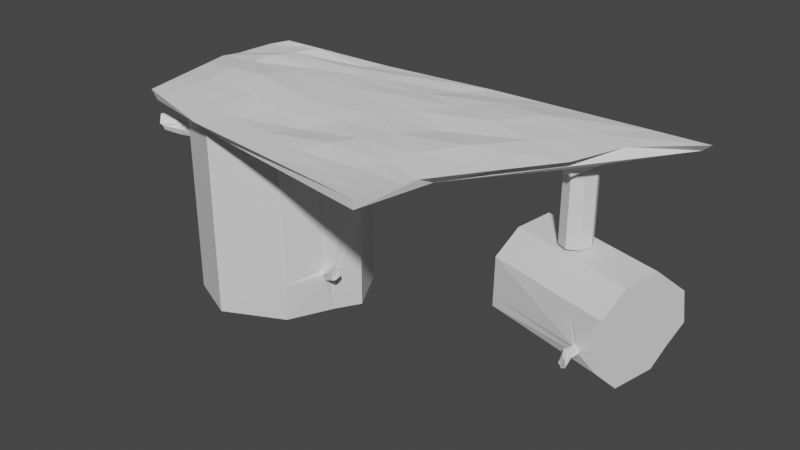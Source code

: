 # Source: table.blend  (saved by Blender 3.6.11; exported with 4.5.12 LTS)
import bpy
from mathutils import Matrix  # noqa: F401  (used for matrix-valued properties, if any)

bpy.ops.wm.read_factory_settings(use_empty=True)
scene = bpy.context.scene
scene.name = 'Scene'

# ---- collections
col_collection = bpy.data.collections.new('Collection'); scene.collection.children.link(col_collection)

# ---- materials (node trees are filled in below, after node groups)
mat_material = bpy.data.materials.new('Material')
mat_material.alpha_threshold = 0.0
mat_material.use_transparent_shadow = False
mat_material.roughness = 0.5
mat_material.line_color = (0.0, 0.0, 0.0, 1.0)

# ---- material node trees
mat_material.use_nodes = True; mat_material.node_tree.nodes.clear()
_N = mat_material.node_tree.nodes; _L = mat_material.node_tree.links
n0 = _N.new('ShaderNodeOutputMaterial'); n0.name = 'Material Output'; n0.location = (300, 300)
n1 = _N.new('ShaderNodeBsdfPrincipled'); n1.name = 'Principled BSDF'; n1.location = (10, 300)
n1.distribution = 'GGX'
n1.subsurface_method = 'RANDOM_WALK_SKIN'
n1.inputs[3].default_value = 1.45
n1.inputs[27].default_value = (0.0, 0.0, 0.0, 1.0)
n1.inputs[28].default_value = 1.0
_L.new(n1.outputs[0], n0.inputs[0])
n0.is_active_output = True

# ---- world
world_world = bpy.data.worlds.new('World'); scene.world = world_world
world_world.use_nodes = True; world_world.node_tree.nodes.clear()
_N = world_world.node_tree.nodes; _L = world_world.node_tree.links
n0 = _N.new('ShaderNodeOutputWorld'); n0.name = 'World Output'; n0.location = (300, 300)
n1 = _N.new('ShaderNodeBackground'); n1.name = 'Background'; n1.location = (10, 300)
n1.inputs[0].default_value = (0.05088, 0.05088, 0.05088, 1.0)
_L.new(n1.outputs[0], n0.inputs[0])
n0.is_active_output = True
world_world.color = (0.05088, 0.05088, 0.05088)
world_world.use_sun_shadow = False
world_world.sun_shadow_jitter_overblur = 0.0

# ---- meshes
me_cube = bpy.data.meshes.new('Cube')
me_cube.from_pydata([(0.7045, 0.7045, 1.0), (0.7045, 0.7045, -1.0), (0.808, -0.2422, -0.5064), (0.8311, -0.2479, -0.609), (-0.7045, 0.7045, 1.0), (-0.7045, 0.7045, -1.0), (-0.8171, -0.5389, 0.7351), (-0.8171, -0.5389, 0.627), (-0.1118, 1.0, -1.0), (-0.1118, -0.9677, 1.0), (-0.1118, -0.9677, -1.0), (-0.1118, 1.0, 1.0), (-0.8681, -0.4502, 0.6242), (0.8669, -0.1456, -0.5056), (-0.8681, -0.4502, 0.7323), (0.8669, -0.1565, -0.6095), (-0.1118, 0.1682, -1.0), (-0.1118, 0.1682, 1.0), (-1.0, 0.1682, -1.0), (-0.7045, -0.7045, -1.0), (-0.7045, -0.7045, 1.0), (-1.0, 0.1682, 1.0), (-1.044, -0.4977, 0.6242), (-0.9933, -0.5864, 0.627), (-0.9933, -0.5864, 0.7351), (-1.044, -0.4977, 0.7323), (-0.8492, -0.4668, 0.758), (-0.8156, -0.3764, 1.0), (-1.009, -0.5766, 0.7593), (-0.9933, -0.6177, 0.6958), (-0.7045, -0.7045, 0.6822), (-0.8171, -0.5484, 0.661), (-0.7651, -0.5256, -1.0), (-1.021, -0.5485, 0.6006), (-0.8408, -0.488, 0.6009), (-1.0, 0.1682, 0.4412), (-1.044, -0.4882, 0.6916), (-0.8681, -0.4188, 0.6413), (-1.172, -0.5822, 0.7219), (-1.145, -0.6198, 0.6867), (-1.145, -0.6958, 0.6773), (-1.145, -0.7229, 0.7321), (-1.161, -0.7428, 0.7543), (-1.196, -0.6912, 0.8394), (-1.196, -0.6492, 0.8339), (-1.196, -0.588, 0.794), (0.5894, -0.6485, 1.0), (0.5894, -0.6259, -1.0), (1.0, 0.1682, 1.0), (1.0, 0.1682, -1.0), (0.8161, -0.274, -0.5446), (0.6304, -0.6325, -0.5788), (0.757, -0.2523, 1.005), (0.8376, -0.197, -0.4901), (1.0, 0.1682, 0.02227), (0.8669, -0.1456, -0.5681), (0.8474, -0.1674, -0.6289), (0.8458, -0.1281, -0.989), (0.9758, -0.273, -0.3955), (0.9908, -0.3286, -0.4369), (0.9973, -0.2008, -0.4563), (0.9676, -0.2279, -0.4167), (1.007, -0.3277, -0.5199), (1.027, -0.3062, -0.5256), (1.027, -0.2634, -0.5257), (1.027, -0.2028, -0.51)], [], [(17, 21, 27, 20, 9), (10, 9, 20, 30, 19), (18, 35, 21, 4, 5), (16, 49, 57, 47, 10), (13, 53, 60, 65), (8, 11, 0, 1), (5, 4, 11, 8), (18, 16, 10, 19, 32), (47, 51, 46, 9, 10), (48, 17, 9, 46, 52), (0, 11, 17, 48), (5, 8, 16, 18), (1, 0, 48, 54, 49), (8, 1, 49, 16), (6, 26, 28, 24), (11, 4, 21, 17), (7, 34, 32, 19), (6, 31, 30, 20), (14, 26, 27, 21), (12, 37, 35, 18), (36, 22, 45, 44), (12, 34, 33, 22), (14, 37, 36, 25), (7, 31, 29, 23), (28, 26, 14, 25), (27, 26, 6, 20), (30, 31, 7, 19), (29, 31, 6, 24), (33, 34, 7, 23), (32, 34, 12, 18), (36, 37, 12, 22), (35, 37, 14, 21), (39, 40, 41, 42, 43, 44, 45, 38), (29, 24, 41, 40), (24, 28, 42, 41), (22, 33, 38, 45), (25, 36, 44, 43), (23, 29, 40, 39), (28, 25, 43, 42), (33, 23, 39, 38), (3, 50, 51, 47), (2, 53, 52, 46), (15, 56, 57, 49), (13, 55, 54, 48), (51, 50, 2, 46), (52, 53, 13, 48), (54, 55, 15, 49), (57, 56, 3, 47), (63, 64, 65, 60, 61, 58, 59, 62), (53, 2, 61, 60), (2, 50, 58, 61), (3, 56, 62, 59), (55, 13, 65, 64), (56, 15, 63, 62), (50, 3, 59, 58), (15, 55, 64, 63)])
_uv = me_cube.uv_layers.new(name='UVMap')
_uv.uv.foreach_set('vector', [0.75, 0.625, 0.875, 0.625, 0.875, 0.703, 0.875, 0.75, 0.75, 0.75, 0.375, 0.875, 0.625, 0.875, 0.625, 1.0, 0.5853, 1.0, 0.375, 1.0, 0.375, 0.125, 0.5551, 0.125, 0.625, 0.125, 0.625, 0.25, 0.375, 0.25, 0.25, 0.625, 0.375, 0.625, 0.375, 0.6793, 0.375, 0.75, 0.25, 0.75, 0.5922, 0.6617, 0.5922, 0.6883, 0.5922, 0.6883, 0.5922, 0.6617, 0.375, 0.375, 0.625, 0.375, 0.625, 0.5, 0.375, 0.5, 0.375, 0.25, 0.625, 0.25, 0.625, 0.375, 0.375, 0.375, 0.125, 0.625, 0.25, 0.625, 0.25, 0.75, 0.125, 0.75, 0.125, 0.7244, 0.375, 0.75, 0.4321, 0.75, 0.625, 0.75, 0.625, 0.875, 0.375, 0.875, 0.625, 0.625, 0.75, 0.625, 0.75, 0.75, 0.625, 0.75, 0.625, 0.6743, 0.625, 0.5, 0.75, 0.5, 0.75, 0.625, 0.625, 0.625, 0.125, 0.5, 0.25, 0.5, 0.25, 0.625, 0.125, 0.625, 0.375, 0.5, 0.625, 0.5, 0.625, 0.625, 0.5028, 0.625, 0.375, 0.625, 0.25, 0.5, 0.375, 0.5, 0.375, 0.625, 0.25, 0.625, 0.5869, 0.04135, 0.5869, 0.06798, 0.5869, 0.05479, 0.5869, 0.04135, 0.75, 0.5, 0.875, 0.5, 0.875, 0.625, 0.75, 0.625, 0.4131, 0.04135, 0.4131, 0.06105, 0.375, 0.02562, 0.375, 0.0, 0.5869, 0.04135, 0.4772, 0.04135, 0.5853, 0.0, 0.625, 0.0, 0.5869, 0.08365, 0.5869, 0.06798, 0.625, 0.047, 0.625, 0.125, 0.4131, 0.08365, 0.46, 0.08365, 0.5551, 0.125, 0.375, 0.125, 0.5153, 0.08365, 0.4131, 0.08365, 0.4131, 0.08365, 0.5153, 0.08365, 0.4131, 0.08365, 0.4131, 0.06105, 0.4131, 0.06397, 0.4131, 0.08365, 0.5869, 0.08365, 0.46, 0.08365, 0.5153, 0.08365, 0.5869, 0.08365, 0.4131, 0.04135, 0.4772, 0.04135, 0.5156, 0.04135, 0.4131, 0.04135, 0.5869, 0.05479, 0.5869, 0.06798, 0.5869, 0.08365, 0.5869, 0.08365, 0.625, 0.047, 0.5869, 0.06798, 0.5869, 0.04135, 0.625, 0.0, 0.5853, 0.0, 0.4772, 0.04135, 0.4131, 0.04135, 0.375, 0.0, 0.5156, 0.04135, 0.4772, 0.04135, 0.5869, 0.04135, 0.5869, 0.04135, 0.4131, 0.06397, 0.4131, 0.06105, 0.4131, 0.04135, 0.4131, 0.04135, 0.375, 0.02562, 0.4131, 0.06105, 0.4131, 0.08365, 0.375, 0.125, 0.5153, 0.08365, 0.46, 0.08365, 0.4131, 0.08365, 0.4131, 0.08365, 0.5551, 0.125, 0.46, 0.08365, 0.5869, 0.08365, 0.625, 0.125, 0.4131, 0.04135, 0.5156, 0.04135, 0.5869, 0.04135, 0.5869, 0.05479, 0.5869, 0.08365, 0.5153, 0.08365, 0.4131, 0.08365, 0.4131, 0.06397, 0.5156, 0.04135, 0.5869, 0.04135, 0.5869, 0.04135, 0.5156, 0.04135, 0.5869, 0.04135, 0.5869, 0.05479, 0.5869, 0.05479, 0.5869, 0.04135, 0.4131, 0.08365, 0.4131, 0.06397, 0.4131, 0.06397, 0.4131, 0.08365, 0.5869, 0.08365, 0.5153, 0.08365, 0.5153, 0.08365, 0.5869, 0.08365, 0.4131, 0.04135, 0.5156, 0.04135, 0.5156, 0.04135, 0.4131, 0.04135, 0.5869, 0.05479, 0.5869, 0.08365, 0.5869, 0.08365, 0.5869, 0.05479, 0.4131, 0.06397, 0.4131, 0.04135, 0.4131, 0.04135, 0.4131, 0.06397, 0.4078, 0.7133, 0.517, 0.7133, 0.4321, 0.75, 0.375, 0.75, 0.5922, 0.7133, 0.5922, 0.6883, 0.625, 0.6743, 0.625, 0.75, 0.4078, 0.6617, 0.4078, 0.6846, 0.375, 0.6793, 0.375, 0.625, 0.5922, 0.6617, 0.5097, 0.6617, 0.5028, 0.625, 0.625, 0.625, 0.4321, 0.75, 0.517, 0.7133, 0.5922, 0.7133, 0.625, 0.75, 0.625, 0.6743, 0.5922, 0.6883, 0.5922, 0.6617, 0.625, 0.625, 0.5028, 0.625, 0.5097, 0.6617, 0.4078, 0.6617, 0.375, 0.625, 0.375, 0.6793, 0.4078, 0.6846, 0.4078, 0.7133, 0.375, 0.75, 0.4078, 0.6617, 0.5097, 0.6617, 0.5922, 0.6617, 0.5922, 0.6883, 0.5922, 0.7133, 0.517, 0.7133, 0.4078, 0.7133, 0.4078, 0.6846, 0.5922, 0.6883, 0.5922, 0.7133, 0.5922, 0.7133, 0.5922, 0.6883, 0.5922, 0.7133, 0.517, 0.7133, 0.517, 0.7133, 0.5922, 0.7133, 0.4078, 0.7133, 0.4078, 0.6846, 0.4078, 0.6846, 0.4078, 0.7133, 0.5097, 0.6617, 0.5922, 0.6617, 0.5922, 0.6617, 0.5097, 0.6617, 0.4078, 0.6846, 0.4078, 0.6617, 0.4078, 0.6617, 0.4078, 0.6846, 0.517, 0.7133, 0.4078, 0.7133, 0.4078, 0.7133, 0.517, 0.7133, 0.4078, 0.6617, 0.5097, 0.6617, 0.5097, 0.6617, 0.4078, 0.6617])
me_cube.materials.append(mat_material)
me_cube.use_mirror_vertex_groups = False
me_cube.update()
me_cube_001 = bpy.data.meshes.new('Cube.001')
me_cube_001.from_pydata([(0.7045, 0.7045, 1.0), (0.7045, 0.7045, -1.0), (0.808, -0.2422, -0.5064), (0.8311, -0.2479, -0.609), (-0.7045, 0.7045, 1.0), (-0.7045, 0.7045, -1.0), (-0.8171, -0.5389, 0.7351), (-0.8171, -0.5389, 0.627), (-0.1118, 1.0, -1.0), (-0.1118, -0.9677, 1.0), (-0.1118, -0.9677, -1.0), (-0.1118, 1.0, 1.0), (-0.8681, -0.4502, 0.6242), (0.8669, -0.1456, -0.5056), (-0.8681, -0.4502, 0.7323), (0.8669, -0.1565, -0.6095), (-0.1118, 0.1682, -1.0), (-0.1118, 0.1682, 1.0), (-1.0, 0.1682, -1.0), (-0.7045, -0.7045, -1.0), (-0.7045, -0.7045, 1.0), (-1.0, 0.1682, 1.0), (-1.044, -0.4977, 0.6242), (-0.9933, -0.5864, 0.627), (-0.9933, -0.5864, 0.7351), (-1.044, -0.4977, 0.7323), (-0.8492, -0.4668, 0.758), (-0.8156, -0.3764, 1.0), (-1.009, -0.5766, 0.7593), (-0.9933, -0.6177, 0.6958), (-0.7045, -0.7045, 0.6822), (-0.8171, -0.5484, 0.661), (-0.7651, -0.5256, -1.0), (-1.021, -0.5485, 0.6006), (-0.8408, -0.488, 0.6009), (-1.0, 0.1682, 0.4412), (-1.044, -0.4882, 0.6916), (-0.8681, -0.4188, 0.6413), (-1.172, -0.5822, 0.7219), (-1.145, -0.6198, 0.6867), (-1.145, -0.6958, 0.6773), (-1.145, -0.7229, 0.7321), (-1.161, -0.7428, 0.7543), (-1.196, -0.6912, 0.8394), (-1.196, -0.6492, 0.8339), (-1.196, -0.588, 0.794), (0.5894, -0.6485, 1.0), (0.5894, -0.6259, -1.0), (1.0, 0.1682, 1.0), (1.0, 0.1682, -1.0), (0.8161, -0.274, -0.5446), (0.6304, -0.6325, -0.5788), (0.757, -0.2523, 1.005), (0.8376, -0.197, -0.4901), (1.0, 0.1682, 0.02227), (0.8669, -0.1456, -0.5681), (0.8474, -0.1674, -0.6289), (0.8458, -0.1281, -0.989), (0.9758, -0.273, -0.3955), (0.9908, -0.3286, -0.4369), (0.9973, -0.2008, -0.4563), (0.9676, -0.2279, -0.4167), (1.007, -0.3277, -0.5199), (1.027, -0.3062, -0.5256), (1.027, -0.2634, -0.5257), (1.027, -0.2028, -0.51)], [], [(17, 21, 27, 20, 9), (10, 9, 20, 30, 19), (18, 35, 21, 4, 5), (16, 49, 57, 47, 10), (13, 53, 60, 65), (8, 11, 0, 1), (5, 4, 11, 8), (18, 16, 10, 19, 32), (47, 51, 46, 9, 10), (48, 17, 9, 46, 52), (0, 11, 17, 48), (5, 8, 16, 18), (1, 0, 48, 54, 49), (8, 1, 49, 16), (6, 26, 28, 24), (11, 4, 21, 17), (7, 34, 32, 19), (6, 31, 30, 20), (14, 26, 27, 21), (12, 37, 35, 18), (36, 22, 45, 44), (12, 34, 33, 22), (14, 37, 36, 25), (7, 31, 29, 23), (28, 26, 14, 25), (27, 26, 6, 20), (30, 31, 7, 19), (29, 31, 6, 24), (33, 34, 7, 23), (32, 34, 12, 18), (36, 37, 12, 22), (35, 37, 14, 21), (39, 40, 41, 42, 43, 44, 45, 38), (29, 24, 41, 40), (24, 28, 42, 41), (22, 33, 38, 45), (25, 36, 44, 43), (23, 29, 40, 39), (28, 25, 43, 42), (33, 23, 39, 38), (3, 50, 51, 47), (2, 53, 52, 46), (15, 56, 57, 49), (13, 55, 54, 48), (51, 50, 2, 46), (52, 53, 13, 48), (54, 55, 15, 49), (57, 56, 3, 47), (63, 64, 65, 60, 61, 58, 59, 62), (53, 2, 61, 60), (2, 50, 58, 61), (3, 56, 62, 59), (55, 13, 65, 64), (56, 15, 63, 62), (50, 3, 59, 58), (15, 55, 64, 63)])
_uv = me_cube_001.uv_layers.new(name='UVMap')
_uv.uv.foreach_set('vector', [0.75, 0.625, 0.875, 0.625, 0.875, 0.703, 0.875, 0.75, 0.75, 0.75, 0.375, 0.875, 0.625, 0.875, 0.625, 1.0, 0.5853, 1.0, 0.375, 1.0, 0.375, 0.125, 0.5551, 0.125, 0.625, 0.125, 0.625, 0.25, 0.375, 0.25, 0.25, 0.625, 0.375, 0.625, 0.375, 0.6793, 0.375, 0.75, 0.25, 0.75, 0.5922, 0.6617, 0.5922, 0.6883, 0.5922, 0.6883, 0.5922, 0.6617, 0.375, 0.375, 0.625, 0.375, 0.625, 0.5, 0.375, 0.5, 0.375, 0.25, 0.625, 0.25, 0.625, 0.375, 0.375, 0.375, 0.125, 0.625, 0.25, 0.625, 0.25, 0.75, 0.125, 0.75, 0.125, 0.7244, 0.375, 0.75, 0.4321, 0.75, 0.625, 0.75, 0.625, 0.875, 0.375, 0.875, 0.625, 0.625, 0.75, 0.625, 0.75, 0.75, 0.625, 0.75, 0.625, 0.6743, 0.625, 0.5, 0.75, 0.5, 0.75, 0.625, 0.625, 0.625, 0.125, 0.5, 0.25, 0.5, 0.25, 0.625, 0.125, 0.625, 0.375, 0.5, 0.625, 0.5, 0.625, 0.625, 0.5028, 0.625, 0.375, 0.625, 0.25, 0.5, 0.375, 0.5, 0.375, 0.625, 0.25, 0.625, 0.5869, 0.04135, 0.5869, 0.06798, 0.5869, 0.05479, 0.5869, 0.04135, 0.75, 0.5, 0.875, 0.5, 0.875, 0.625, 0.75, 0.625, 0.4131, 0.04135, 0.4131, 0.06105, 0.375, 0.02562, 0.375, 0.0, 0.5869, 0.04135, 0.4772, 0.04135, 0.5853, 0.0, 0.625, 0.0, 0.5869, 0.08365, 0.5869, 0.06798, 0.625, 0.047, 0.625, 0.125, 0.4131, 0.08365, 0.46, 0.08365, 0.5551, 0.125, 0.375, 0.125, 0.5153, 0.08365, 0.4131, 0.08365, 0.4131, 0.08365, 0.5153, 0.08365, 0.4131, 0.08365, 0.4131, 0.06105, 0.4131, 0.06397, 0.4131, 0.08365, 0.5869, 0.08365, 0.46, 0.08365, 0.5153, 0.08365, 0.5869, 0.08365, 0.4131, 0.04135, 0.4772, 0.04135, 0.5156, 0.04135, 0.4131, 0.04135, 0.5869, 0.05479, 0.5869, 0.06798, 0.5869, 0.08365, 0.5869, 0.08365, 0.625, 0.047, 0.5869, 0.06798, 0.5869, 0.04135, 0.625, 0.0, 0.5853, 0.0, 0.4772, 0.04135, 0.4131, 0.04135, 0.375, 0.0, 0.5156, 0.04135, 0.4772, 0.04135, 0.5869, 0.04135, 0.5869, 0.04135, 0.4131, 0.06397, 0.4131, 0.06105, 0.4131, 0.04135, 0.4131, 0.04135, 0.375, 0.02562, 0.4131, 0.06105, 0.4131, 0.08365, 0.375, 0.125, 0.5153, 0.08365, 0.46, 0.08365, 0.4131, 0.08365, 0.4131, 0.08365, 0.5551, 0.125, 0.46, 0.08365, 0.5869, 0.08365, 0.625, 0.125, 0.4131, 0.04135, 0.5156, 0.04135, 0.5869, 0.04135, 0.5869, 0.05479, 0.5869, 0.08365, 0.5153, 0.08365, 0.4131, 0.08365, 0.4131, 0.06397, 0.5156, 0.04135, 0.5869, 0.04135, 0.5869, 0.04135, 0.5156, 0.04135, 0.5869, 0.04135, 0.5869, 0.05479, 0.5869, 0.05479, 0.5869, 0.04135, 0.4131, 0.08365, 0.4131, 0.06397, 0.4131, 0.06397, 0.4131, 0.08365, 0.5869, 0.08365, 0.5153, 0.08365, 0.5153, 0.08365, 0.5869, 0.08365, 0.4131, 0.04135, 0.5156, 0.04135, 0.5156, 0.04135, 0.4131, 0.04135, 0.5869, 0.05479, 0.5869, 0.08365, 0.5869, 0.08365, 0.5869, 0.05479, 0.4131, 0.06397, 0.4131, 0.04135, 0.4131, 0.04135, 0.4131, 0.06397, 0.4078, 0.7133, 0.517, 0.7133, 0.4321, 0.75, 0.375, 0.75, 0.5922, 0.7133, 0.5922, 0.6883, 0.625, 0.6743, 0.625, 0.75, 0.4078, 0.6617, 0.4078, 0.6846, 0.375, 0.6793, 0.375, 0.625, 0.5922, 0.6617, 0.5097, 0.6617, 0.5028, 0.625, 0.625, 0.625, 0.4321, 0.75, 0.517, 0.7133, 0.5922, 0.7133, 0.625, 0.75, 0.625, 0.6743, 0.5922, 0.6883, 0.5922, 0.6617, 0.625, 0.625, 0.5028, 0.625, 0.5097, 0.6617, 0.4078, 0.6617, 0.375, 0.625, 0.375, 0.6793, 0.4078, 0.6846, 0.4078, 0.7133, 0.375, 0.75, 0.4078, 0.6617, 0.5097, 0.6617, 0.5922, 0.6617, 0.5922, 0.6883, 0.5922, 0.7133, 0.517, 0.7133, 0.4078, 0.7133, 0.4078, 0.6846, 0.5922, 0.6883, 0.5922, 0.7133, 0.5922, 0.7133, 0.5922, 0.6883, 0.5922, 0.7133, 0.517, 0.7133, 0.517, 0.7133, 0.5922, 0.7133, 0.4078, 0.7133, 0.4078, 0.6846, 0.4078, 0.6846, 0.4078, 0.7133, 0.5097, 0.6617, 0.5922, 0.6617, 0.5922, 0.6617, 0.5097, 0.6617, 0.4078, 0.6846, 0.4078, 0.6617, 0.4078, 0.6617, 0.4078, 0.6846, 0.517, 0.7133, 0.4078, 0.7133, 0.4078, 0.7133, 0.517, 0.7133, 0.4078, 0.6617, 0.5097, 0.6617, 0.5097, 0.6617, 0.4078, 0.6617])
me_cube_001.materials.append(mat_material)
me_cube_001.use_mirror_vertex_groups = False
me_cube_001.update()
me_cube_002 = bpy.data.meshes.new('Cube.002')
me_cube_002.from_pydata([(-1.144, -1.054, -0.058), (-1.18, -1.078, 0.058), (-1.019, 0.7731, -0.08637), (-1.089, 0.8314, 0.1447), (1.329, -1.767, -0.000456), (1.329, -1.767, 0.1007), (1.958, 0.9288, -0.1593), (2.598, 1.258, 0.07085), (0.8034, 1.23, 0.03957), (-0.4502, -1.361, 0.02617), (-1.383, 0.1672, 0.0428), (1.392, -1.019, 0.03942), (0.2548, 0.006114, 0.1262), (1.877, 0.4228, -0.1711), (-1.383, -0.2265, -0.06197), (1.673, 0.9033, -0.1689), (1.645, 0.6015, -0.1694), (-0.09891, -1.361, -0.06197), (1.393, -0.8036, -0.06923), (2.522, 1.278, -0.02011), (-0.04359, -0.05706, -0.06994), (0.5221, 1.171, -0.05459), (1.878, 0.4238, -0.2565), (1.959, 0.9298, -0.2447), (1.646, 0.6025, -0.2549), (1.673, 0.9042, -0.2546), (-1.245, 0.4905, 0.09115), (1.701, 1.244, 0.05521), (1.36, -1.393, 0.06951), (-0.815, -1.22, 0.04209), (-0.1295, 1.013, 0.08045), (0.4393, -1.564, 0.06346), (0.5018, 0.5592, 0.09825), (-1.149, -0.4837, 0.06454), (1.994, 0.1194, 0.05456), (-0.07233, -0.7314, 0.08739), (-0.538, 0.03805, 0.147), (0.8738, -0.436, 0.09529), (0.6303, -1.034, 0.1136), (-0.3429, 0.5546, 0.1512), (-0.6855, -0.5705, 0.1025), (1.261, 0.3697, 0.115), (-1.184, 0.6599, 0.1199), (2.15, 1.251, 0.06303), (1.344, -1.58, 0.08513), (-0.9974, -1.149, 0.05004), (0.337, 1.121, 0.06001), (-0.005457, -1.462, 0.04482), (0.6658, 0.9243, 0.04523), (-1.332, -0.1442, 0.0466), (1.689, -0.4476, 0.04721), (0.082, -0.3937, 0.1297), (-0.9464, 0.08122, 0.1313), (0.5547, -0.2273, 0.1138), (-1.303, 0.3244, 0.06243), (1.252, 1.237, 0.04739), (1.375, -1.206, 0.05389), (-0.6326, -1.29, 0.03413), (-0.5961, 0.9238, 0.1149), (0.8841, -1.665, 0.0821), (0.3672, 0.2633, 0.1349), (-1.152, -0.788, 0.05991), (2.166, 0.7075, 0.07206), (-0.2288, -1.053, 0.05757), (-0.1508, 0.01821, 0.136), (1.164, -0.6874, 0.09347), (0.5353, -1.299, 0.08261), (0.7366, -0.7593, 0.1043), (0.9952, -1.214, 0.06315), (0.2659, -0.8556, 0.05281), (-0.2378, 0.7804, 0.0989), (-0.4511, 0.3053, 0.1379), (-0.781, 0.5122, 0.1721), (0.08352, 0.5663, 0.1175), (-0.9638, -0.5187, 0.0871), (-0.3831, -0.6335, 0.1268), (-0.7472, -0.8959, 0.06041), (-0.6187, -0.2487, 0.1806), (1.045, -0.06406, 0.06543), (1.481, 0.8073, 0.1217), (1.628, 0.244, 0.0932), (0.8908, 0.4828, 0.09541), (1.072, 0.8636, 0.09138), (1.889, 0.7476, 0.09199), (1.368, -0.2606, 0.1113), (-0.2773, -0.3121, 0.1465), (-0.5006, -0.9665, 0.05894), (-0.9743, -0.8353, 0.07136), (-0.038, 0.2881, 0.1316), (-0.8869, 0.2924, 0.1762), (-0.6891, 0.7099, 0.1999), (0.4056, -0.5566, 0.09711), (1.068, -0.9667, 0.07871), (0.9397, -1.44, 0.07825), (0.1326, -1.161, 0.06974), (0.2148, 0.8561, 0.1067), (-0.9821, -0.2024, 0.1306), (0.7191, 0.1217, 0.104)], [], [(0, 1, 61, 33, 49, 10, 14), (2, 3, 58, 30, 46, 8, 21), (19, 7, 62, 34, 50, 11, 18), (4, 5, 59, 31, 47, 9, 17), (2, 21, 20, 14), (97, 60, 12, 53), (96, 52, 10, 49), (95, 48, 8, 46), (14, 20, 17, 0), (94, 63, 9, 47), (18, 11, 56, 28, 44, 5, 4), (14, 10, 54, 26, 42, 3, 2), (15, 6, 23, 25), (21, 8, 55, 27, 43, 7, 19), (17, 20, 18, 4), (17, 9, 57, 29, 45, 1, 0), (13, 6, 19, 18), (16, 13, 18, 20), (6, 15, 21, 19), (15, 16, 20, 21), (24, 25, 23, 22), (6, 13, 22, 23), (16, 15, 25, 24), (13, 16, 24, 22), (93, 66, 31, 59), (92, 67, 38, 68), (91, 51, 35, 69), (90, 70, 30, 58), (89, 71, 39, 72), (88, 60, 32, 73), (87, 74, 33, 61), (86, 75, 40, 76), (85, 64, 36, 77), (84, 78, 37, 65), (83, 79, 41, 80), (82, 48, 32, 81), (79, 82, 81, 41), (27, 55, 82, 79), (55, 8, 48, 82), (62, 83, 80, 34), (7, 43, 83, 62), (43, 27, 79, 83), (50, 84, 65, 11), (34, 80, 84, 50), (80, 41, 78, 84), (75, 85, 77, 40), (35, 51, 85, 75), (51, 12, 64, 85), (57, 86, 76, 29), (9, 63, 86, 57), (63, 35, 75, 86), (45, 87, 61, 1), (29, 76, 87, 45), (76, 40, 74, 87), (71, 88, 73, 39), (36, 64, 88, 71), (64, 12, 60, 88), (54, 89, 72, 26), (10, 52, 89, 54), (52, 36, 71, 89), (42, 90, 58, 3), (26, 72, 90, 42), (72, 39, 70, 90), (67, 91, 69, 38), (37, 53, 91, 67), (53, 12, 51, 91), (56, 92, 68, 28), (11, 65, 92, 56), (65, 37, 67, 92), (44, 93, 59, 5), (28, 68, 93, 44), (68, 38, 66, 93), (66, 94, 47, 31), (38, 69, 94, 66), (69, 35, 63, 94), (70, 95, 46, 30), (39, 73, 95, 70), (73, 32, 48, 95), (74, 96, 49, 33), (40, 77, 96, 74), (77, 36, 52, 96), (78, 97, 53, 37), (41, 81, 97, 78), (81, 32, 60, 97)])
_uv = me_cube_002.uv_layers.new(name='UVMap')
_uv.uv.foreach_set('vector', [0.375, 0.0, 0.625, 0.0, 0.625, 0.03505, 0.625, 0.07011, 0.625, 0.1052, 0.625, 0.1402, 0.375, 0.1041, 0.375, 0.25, 0.625, 0.25, 0.625, 0.3035, 0.625, 0.357, 0.625, 0.4106, 0.625, 0.4641, 0.375, 0.4383, 0.375, 0.5, 0.625, 0.5, 0.625, 0.5335, 0.625, 0.5671, 0.625, 0.6006, 0.625, 0.6341, 0.375, 0.6142, 0.375, 0.75, 0.625, 0.75, 0.625, 0.7911, 0.625, 0.8322, 0.625, 0.8733, 0.625, 0.9144, 0.375, 0.8822, 0.125, 0.5, 0.3133, 0.5, 0.2479, 0.6303, 0.125, 0.6459, 0.6879, 0.5951, 0.7089, 0.5933, 0.7249, 0.6244, 0.6999, 0.6268, 0.8415, 0.6476, 0.8375, 0.6134, 0.875, 0.6098, 0.875, 0.6448, 0.7264, 0.5302, 0.6769, 0.5311, 0.6609, 0.5, 0.7144, 0.5, 0.125, 0.6459, 0.2479, 0.6303, 0.2428, 0.75, 0.125, 0.75, 0.7362, 0.7192, 0.7733, 0.7186, 0.7894, 0.75, 0.7483, 0.75, 0.375, 0.6142, 0.625, 0.6341, 0.625, 0.6631, 0.625, 0.6921, 0.625, 0.721, 0.625, 0.75, 0.375, 0.75, 0.375, 0.1041, 0.625, 0.1402, 0.625, 0.1677, 0.625, 0.1951, 0.625, 0.2226, 0.625, 0.25, 0.375, 0.25, 0.3157, 0.5285, 0.3608, 0.5209, 0.3608, 0.5209, 0.3157, 0.5285, 0.375, 0.4383, 0.625, 0.4641, 0.625, 0.4731, 0.625, 0.482, 0.625, 0.491, 0.625, 0.5, 0.375, 0.5, 0.2428, 0.75, 0.2479, 0.6303, 0.375, 0.6142, 0.375, 0.75, 0.375, 0.8822, 0.625, 0.9144, 0.625, 0.9358, 0.625, 0.9572, 0.625, 0.9786, 0.625, 1.0, 0.375, 1.0, 0.3527, 0.5975, 0.3608, 0.5209, 0.375, 0.5, 0.375, 0.6142, 0.2851, 0.5996, 0.3527, 0.5975, 0.375, 0.6142, 0.2479, 0.6303, 0.3608, 0.5209, 0.3157, 0.5285, 0.3133, 0.5, 0.375, 0.5, 0.3157, 0.5285, 0.2851, 0.5996, 0.2479, 0.6303, 0.3133, 0.5, 0.2851, 0.5996, 0.3157, 0.5285, 0.3608, 0.5209, 0.3527, 0.5975, 0.3608, 0.5209, 0.3527, 0.5975, 0.3527, 0.5975, 0.3608, 0.5209, 0.2851, 0.5996, 0.3157, 0.5285, 0.3157, 0.5285, 0.2851, 0.5996, 0.3527, 0.5975, 0.2851, 0.5996, 0.2851, 0.5996, 0.3527, 0.5975, 0.6621, 0.7204, 0.6991, 0.7198, 0.7072, 0.75, 0.6661, 0.75, 0.654, 0.6613, 0.683, 0.6595, 0.6911, 0.6896, 0.658, 0.6909, 0.712, 0.6576, 0.741, 0.6558, 0.7571, 0.6872, 0.7241, 0.6884, 0.8255, 0.5284, 0.776, 0.5293, 0.768, 0.5, 0.8215, 0.5, 0.8335, 0.5851, 0.7919, 0.5878, 0.7839, 0.5586, 0.8295, 0.5567, 0.7504, 0.5906, 0.7089, 0.5933, 0.6929, 0.5622, 0.7384, 0.5604, 0.8496, 0.7159, 0.8455, 0.6817, 0.875, 0.6799, 0.875, 0.7149, 0.7987, 0.7177, 0.7866, 0.6854, 0.8161, 0.6836, 0.8241, 0.7168, 0.7745, 0.6531, 0.7624, 0.6208, 0.7999, 0.6171, 0.808, 0.6503, 0.646, 0.5988, 0.6669, 0.597, 0.6749, 0.6293, 0.65, 0.6317, 0.638, 0.5329, 0.651, 0.5323, 0.6589, 0.5646, 0.642, 0.5659, 0.6639, 0.5317, 0.6769, 0.5311, 0.6929, 0.5622, 0.6759, 0.5634, 0.651, 0.5323, 0.6639, 0.5317, 0.6759, 0.5634, 0.6589, 0.5646, 0.643, 0.5, 0.6519, 0.5, 0.6639, 0.5317, 0.651, 0.5323, 0.6519, 0.5, 0.6609, 0.5, 0.6769, 0.5311, 0.6639, 0.5317, 0.625, 0.5335, 0.638, 0.5329, 0.642, 0.5659, 0.625, 0.5671, 0.625, 0.5, 0.634, 0.5, 0.638, 0.5329, 0.625, 0.5335, 0.634, 0.5, 0.643, 0.5, 0.651, 0.5323, 0.638, 0.5329, 0.625, 0.6006, 0.646, 0.5988, 0.65, 0.6317, 0.625, 0.6341, 0.625, 0.5671, 0.642, 0.5659, 0.646, 0.5988, 0.625, 0.6006, 0.642, 0.5659, 0.6589, 0.5646, 0.6669, 0.597, 0.646, 0.5988, 0.7866, 0.6854, 0.7745, 0.6531, 0.808, 0.6503, 0.8161, 0.6836, 0.7571, 0.6872, 0.741, 0.6558, 0.7745, 0.6531, 0.7866, 0.6854, 0.741, 0.6558, 0.7249, 0.6244, 0.7624, 0.6208, 0.7745, 0.6531, 0.8108, 0.75, 0.7987, 0.7177, 0.8241, 0.7168, 0.8322, 0.75, 0.7894, 0.75, 0.7733, 0.7186, 0.7987, 0.7177, 0.8108, 0.75, 0.7733, 0.7186, 0.7571, 0.6872, 0.7866, 0.6854, 0.7987, 0.7177, 0.8536, 0.75, 0.8496, 0.7159, 0.875, 0.7149, 0.875, 0.75, 0.8322, 0.75, 0.8241, 0.7168, 0.8496, 0.7159, 0.8536, 0.75, 0.8241, 0.7168, 0.8161, 0.6836, 0.8455, 0.6817, 0.8496, 0.7159, 0.7919, 0.5878, 0.7504, 0.5906, 0.7384, 0.5604, 0.7839, 0.5586, 0.7999, 0.6171, 0.7624, 0.6208, 0.7504, 0.5906, 0.7919, 0.5878, 0.7624, 0.6208, 0.7249, 0.6244, 0.7089, 0.5933, 0.7504, 0.5906, 0.875, 0.5823, 0.8335, 0.5851, 0.8295, 0.5567, 0.875, 0.5549, 0.875, 0.6098, 0.8375, 0.6134, 0.8335, 0.5851, 0.875, 0.5823, 0.8375, 0.6134, 0.7999, 0.6171, 0.7919, 0.5878, 0.8335, 0.5851, 0.875, 0.5274, 0.8255, 0.5284, 0.8215, 0.5, 0.875, 0.5, 0.875, 0.5549, 0.8295, 0.5567, 0.8255, 0.5284, 0.875, 0.5274, 0.8295, 0.5567, 0.7839, 0.5586, 0.776, 0.5293, 0.8255, 0.5284, 0.683, 0.6595, 0.712, 0.6576, 0.7241, 0.6884, 0.6911, 0.6896, 0.6749, 0.6293, 0.6999, 0.6268, 0.712, 0.6576, 0.683, 0.6595, 0.6999, 0.6268, 0.7249, 0.6244, 0.741, 0.6558, 0.712, 0.6576, 0.625, 0.6631, 0.654, 0.6613, 0.658, 0.6909, 0.625, 0.6921, 0.625, 0.6341, 0.65, 0.6317, 0.654, 0.6613, 0.625, 0.6631, 0.65, 0.6317, 0.6749, 0.6293, 0.683, 0.6595, 0.654, 0.6613, 0.625, 0.721, 0.6621, 0.7204, 0.6661, 0.75, 0.625, 0.75, 0.625, 0.6921, 0.658, 0.6909, 0.6621, 0.7204, 0.625, 0.721, 0.658, 0.6909, 0.6911, 0.6896, 0.6991, 0.7198, 0.6621, 0.7204, 0.6991, 0.7198, 0.7362, 0.7192, 0.7483, 0.75, 0.7072, 0.75, 0.6911, 0.6896, 0.7241, 0.6884, 0.7362, 0.7192, 0.6991, 0.7198, 0.7241, 0.6884, 0.7571, 0.6872, 0.7733, 0.7186, 0.7362, 0.7192, 0.776, 0.5293, 0.7264, 0.5302, 0.7144, 0.5, 0.768, 0.5, 0.7839, 0.5586, 0.7384, 0.5604, 0.7264, 0.5302, 0.776, 0.5293, 0.7384, 0.5604, 0.6929, 0.5622, 0.6769, 0.5311, 0.7264, 0.5302, 0.8455, 0.6817, 0.8415, 0.6476, 0.875, 0.6448, 0.875, 0.6799, 0.8161, 0.6836, 0.808, 0.6503, 0.8415, 0.6476, 0.8455, 0.6817, 0.808, 0.6503, 0.7999, 0.6171, 0.8375, 0.6134, 0.8415, 0.6476, 0.6669, 0.597, 0.6879, 0.5951, 0.6999, 0.6268, 0.6749, 0.6293, 0.6589, 0.5646, 0.6759, 0.5634, 0.6879, 0.5951, 0.6669, 0.597, 0.6759, 0.5634, 0.6929, 0.5622, 0.7089, 0.5933, 0.6879, 0.5951])
me_cube_002.update()
me_cube_003 = bpy.data.meshes.new('Cube.003')
me_cube_003.from_pydata([(-0.1625, -0.1625, -1.0), (-0.1625, -0.1625, 1.0), (-0.1625, 0.1625, -1.0), (-0.1625, 0.1625, 1.0), (0.1625, -0.1625, -1.0), (0.1625, -0.1625, 1.0), (0.1625, 0.1625, -1.0), (0.1625, 0.1625, 1.0), (0.0, 0.2349, -1.0), (0.0, 0.2349, 1.0), (0.0, -0.2349, -1.0), (0.0, -0.2349, 1.0), (-0.2349, 0.0, -1.0), (-0.2349, 0.0, 1.0), (0.2349, 0.0, -1.0), (0.2349, 0.0, 1.0), (0.0, 0.0, 1.0), (0.0, 0.0, -1.0)], [], [(12, 13, 3, 2), (8, 9, 7, 6), (14, 15, 5, 4), (10, 11, 1, 0), (17, 14, 4, 10), (16, 13, 1, 11), (15, 16, 11, 5), (12, 17, 10, 0), (4, 5, 11, 10), (2, 3, 9, 8), (2, 8, 17, 12), (7, 9, 16, 15), (9, 3, 13, 16), (8, 6, 14, 17), (6, 7, 15, 14), (0, 1, 13, 12)])
_uv = me_cube_003.uv_layers.new(name='UVMap')
_uv.uv.foreach_set('vector', [0.375, 0.125, 0.625, 0.125, 0.625, 0.25, 0.375, 0.25, 0.375, 0.375, 0.625, 0.375, 0.625, 0.5, 0.375, 0.5, 0.375, 0.625, 0.625, 0.625, 0.625, 0.75, 0.375, 0.75, 0.375, 0.875, 0.625, 0.875, 0.625, 1.0, 0.375, 1.0, 0.25, 0.625, 0.375, 0.625, 0.375, 0.75, 0.25, 0.75, 0.75, 0.625, 0.875, 0.625, 0.875, 0.75, 0.75, 0.75, 0.625, 0.625, 0.75, 0.625, 0.75, 0.75, 0.625, 0.75, 0.125, 0.625, 0.25, 0.625, 0.25, 0.75, 0.125, 0.75, 0.375, 0.75, 0.625, 0.75, 0.625, 0.875, 0.375, 0.875, 0.375, 0.25, 0.625, 0.25, 0.625, 0.375, 0.375, 0.375, 0.125, 0.5, 0.25, 0.5, 0.25, 0.625, 0.125, 0.625, 0.625, 0.5, 0.75, 0.5, 0.75, 0.625, 0.625, 0.625, 0.75, 0.5, 0.875, 0.5, 0.875, 0.625, 0.75, 0.625, 0.25, 0.5, 0.375, 0.5, 0.375, 0.625, 0.25, 0.625, 0.375, 0.5, 0.625, 0.5, 0.625, 0.625, 0.375, 0.625, 0.375, 0.0, 0.625, 0.0, 0.625, 0.125, 0.375, 0.125])
me_cube_003.update()

# ---- objects
ob_cube = bpy.data.objects.new('Cube', me_cube)
ob_cube_001 = bpy.data.objects.new('Cube.001', me_cube_001)
ob_cube_002 = bpy.data.objects.new('Cube.002', me_cube_002)
ob_cube_003 = bpy.data.objects.new('Cube.003', me_cube_003)

# ---- transforms, parenting, visibility, modifiers, constraints
ob_cube.location = (0.0, 0.0, 0.0)
ob_cube.scale = (1.0, 1.0, 1.1)
ob_cube.lock_rotations_4d = False
ob_cube.empty_display_type = 'ARROWS'
ob_cube.lineart.crease_threshold = 0.0
ob_cube_001.location = (3.386, 1.0, -0.5)
ob_cube_001.rotation_euler = (1.571, 0.3491, 1.309)
ob_cube_001.scale = (0.65, 0.65, 0.789)
ob_cube_001.lock_rotations_4d = False
ob_cube_001.empty_display_type = 'ARROWS'
ob_cube_001.lineart.crease_threshold = 0.0
ob_cube_002.location = (0.661, 0.1856, 1.263)
ob_cube_002.scale = (1.415, 1.028, 1.0)
ob_cube_003.location = (3.241, 0.9667, 0.5253)
ob_cube_003.scale = (0.7847, 0.8609, 0.3933)

# ---- collection membership
col_collection.objects.link(ob_cube)
col_collection.objects.link(ob_cube_001)
col_collection.objects.link(ob_cube_002)
col_collection.objects.link(ob_cube_003)

# ---- scene / render settings (as saved in the file)
scene.frame_start = 1; scene.frame_end = 250; scene.frame_set(1)
scene.render.engine = 'BLENDER_EEVEE_NEXT'
scene.cycles.sampling_pattern = 'TABULATED_SOBOL'
scene.view_settings.view_transform = 'Filmic'
bpy.context.view_layer.update()

# ---- added for rendering (the .blend has no active camera and no usable light): camera, sun
cam_auto = bpy.data.cameras.new('AutoCamera')
cam_auto.lens = 50.0
cam_auto.sensor_width = 36.0
cam_auto.clip_end = 1000.0
ob_auto_camera = bpy.data.objects.new('AutoCamera', cam_auto)
scene.collection.objects.link(ob_auto_camera)
ob_auto_camera.location = (8.28818, -7.9025, 5.47119)
ob_auto_camera.rotation_euler = (1.09748, -7.21219e-08, 0.694738)
scene.camera = ob_auto_camera
light_auto_sun = bpy.data.lights.new('AutoSun', 'SUN')
light_auto_sun.energy = 3.0
light_auto_sun.angle = 0.0523599
ob_auto_sun = bpy.data.objects.new('AutoSun', light_auto_sun)
scene.collection.objects.link(ob_auto_sun)
ob_auto_sun.rotation_euler = (0.872665, 0.174533, 0.523599)
bpy.context.view_layer.update()
